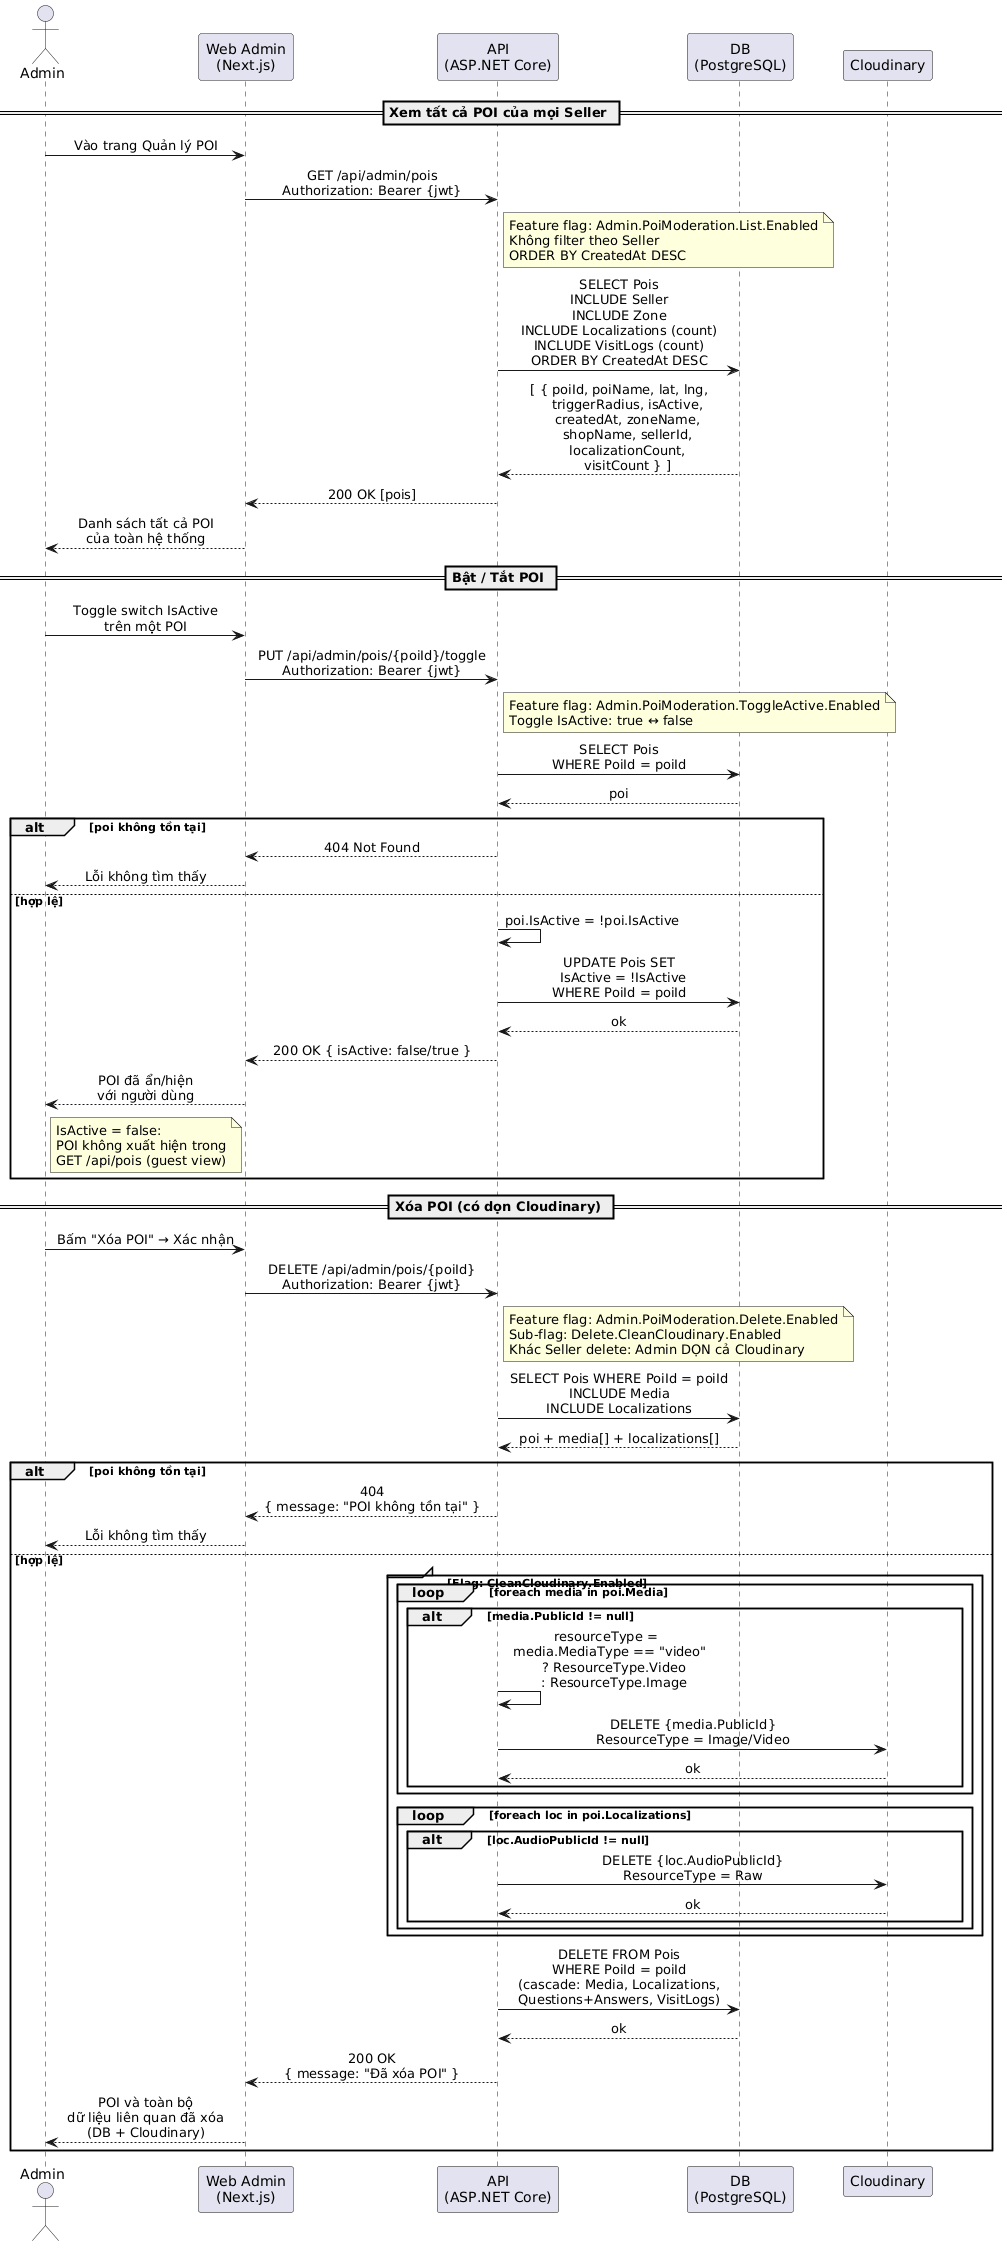

The diagram above was rendered by PlantUML. Its source (embedded in the PNG):
@startuml
skinparam sequenceMessageAlign center
skinparam responseMessageBelowArrow true
skinparam ParticipantPadding 20

actor Admin as A
participant "Web Admin\n(Next.js)" as Web
participant "API\n(ASP.NET Core)" as API
participant "DB\n(PostgreSQL)" as DB
participant "Cloudinary" as CDN

== Xem tất cả POI của mọi Seller ==

A -> Web : Vào trang Quản lý POI
Web -> API : GET /api/admin/pois\nAuthorization: Bearer {jwt}
note right of API
  Feature flag: Admin.PoiModeration.List.Enabled
  Không filter theo Seller
  ORDER BY CreatedAt DESC
end note
API -> DB : SELECT Pois\nINCLUDE Seller\nINCLUDE Zone\nINCLUDE Localizations (count)\nINCLUDE VisitLogs (count)\nORDER BY CreatedAt DESC
DB --> API : [ { poiId, poiName, lat, lng,\n    triggerRadius, isActive,\n    createdAt, zoneName,\n    shopName, sellerId,\n    localizationCount,\n    visitCount } ]
API --> Web : 200 OK [pois]
Web --> A : Danh sách tất cả POI\ncủa toàn hệ thống

== Bật / Tắt POI ==

A -> Web : Toggle switch IsActive\ntrên một POI
Web -> API : PUT /api/admin/pois/{poiId}/toggle\nAuthorization: Bearer {jwt}
note right of API
  Feature flag: Admin.PoiModeration.ToggleActive.Enabled
  Toggle IsActive: true ↔ false
end note
API -> DB : SELECT Pois\nWHERE PoiId = poiId
DB --> API : poi

alt poi không tồn tại
  API --> Web : 404 Not Found
  Web --> A : Lỗi không tìm thấy

else hợp lệ
  API -> API : poi.IsActive = !poi.IsActive
  API -> DB : UPDATE Pois SET\n  IsActive = !IsActive\nWHERE PoiId = poiId
  DB --> API : ok
  API --> Web : 200 OK { isActive: false/true }
  Web --> A : POI đã ẩn/hiện\nvới người dùng
  note right of A
    IsActive = false:
    POI không xuất hiện trong
    GET /api/pois (guest view)
  end note
end

== Xóa POI (có dọn Cloudinary) ==

A -> Web : Bấm "Xóa POI" → Xác nhận
Web -> API : DELETE /api/admin/pois/{poiId}\nAuthorization: Bearer {jwt}
note right of API
  Feature flag: Admin.PoiModeration.Delete.Enabled
  Sub-flag: Delete.CleanCloudinary.Enabled
  Khác Seller delete: Admin DỌN cả Cloudinary
end note
API -> DB : SELECT Pois WHERE PoiId = poiId\nINCLUDE Media\nINCLUDE Localizations
DB --> API : poi + media[] + localizations[]

alt poi không tồn tại
  API --> Web : 404\n{ message: "POI không tồn tại" }
  Web --> A : Lỗi không tìm thấy

else hợp lệ
  group [Flag: CleanCloudinary.Enabled]

    loop foreach media in poi.Media
      alt media.PublicId != null
        API -> API : resourceType =\n  media.MediaType == "video"\n    ? ResourceType.Video\n    : ResourceType.Image
        API -> CDN : DELETE {media.PublicId}\nResourceType = Image/Video
        CDN --> API : ok
      end
    end

    loop foreach loc in poi.Localizations
      alt loc.AudioPublicId != null
        API -> CDN : DELETE {loc.AudioPublicId}\nResourceType = Raw
        CDN --> API : ok
      end
    end

  end

  API -> DB : DELETE FROM Pois\nWHERE PoiId = poiId\n(cascade: Media, Localizations,\nQuestions+Answers, VisitLogs)
  DB --> API : ok
  API --> Web : 200 OK\n{ message: "Đã xóa POI" }
  Web --> A : POI và toàn bộ\ndữ liệu liên quan đã xóa\n(DB + Cloudinary)
end
@enduml